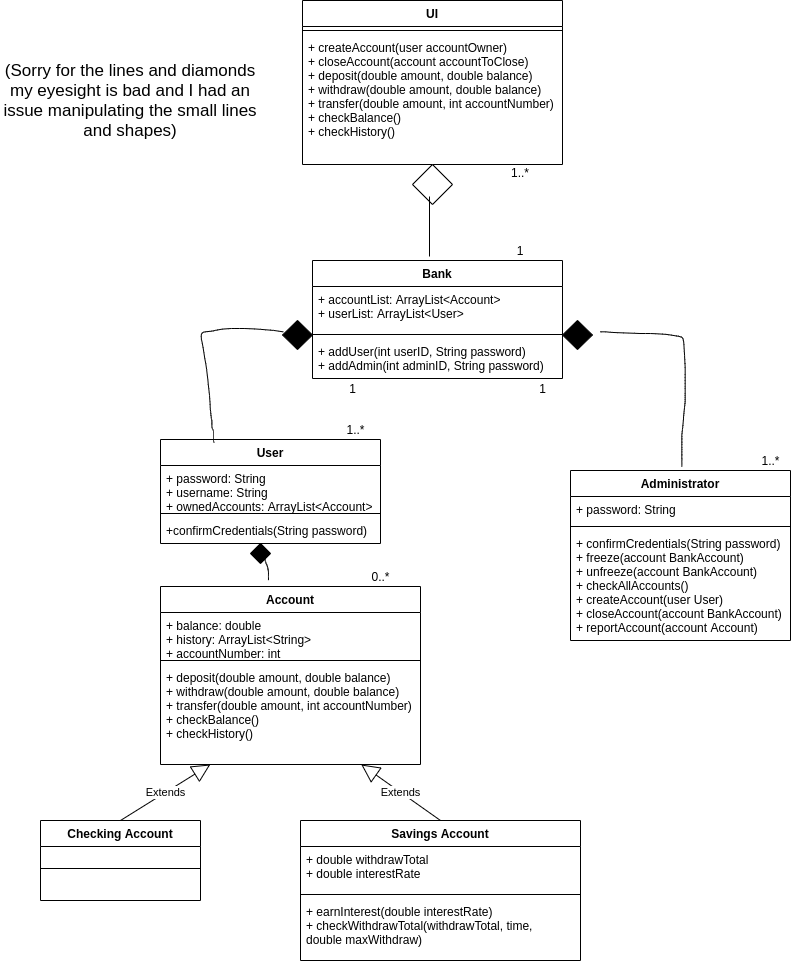

The diagram above was exported from draw.io. Its source (the exported page's mxGraphModel, read from the mxfile embedded in the PNG):
<mxGraphModel dx="1422" dy="1788" grid="1" gridSize="10" guides="1" tooltips="1" connect="1" arrows="1" fold="1" page="1" pageScale="1" pageWidth="850" pageHeight="1100" math="0" shadow="0">
  <root>
    <mxCell id="0" />
    <mxCell id="1" parent="0" />
    <mxCell id="Ue4-RRtbTL0ifi3pfwKh-3" value="UI" style="swimlane;fontStyle=1;align=center;verticalAlign=top;childLayout=stackLayout;horizontal=1;startSize=26;horizontalStack=0;resizeParent=1;resizeParentMax=0;resizeLast=0;collapsible=1;marginBottom=0;" parent="1" vertex="1">
      <mxGeometry x="312" y="-20" width="260" height="164" as="geometry" />
    </mxCell>
    <mxCell id="Ue4-RRtbTL0ifi3pfwKh-5" value="" style="line;strokeWidth=1;fillColor=none;align=left;verticalAlign=middle;spacingTop=-1;spacingLeft=3;spacingRight=3;rotatable=0;labelPosition=right;points=[];portConstraint=eastwest;" parent="Ue4-RRtbTL0ifi3pfwKh-3" vertex="1">
      <mxGeometry y="26" width="260" height="8" as="geometry" />
    </mxCell>
    <mxCell id="Ue4-RRtbTL0ifi3pfwKh-6" value="+ createAccount(user accountOwner)&#10;+ closeAccount(account accountToClose)&#10;+ deposit(double amount, double balance)&#10;+ withdraw(double amount, double balance)&#10;+ transfer(double amount, int accountNumber)&#10;+ checkBalance()&#10;+ checkHistory()&#10;" style="text;strokeColor=none;fillColor=none;align=left;verticalAlign=top;spacingLeft=4;spacingRight=4;overflow=hidden;rotatable=0;points=[[0,0.5],[1,0.5]];portConstraint=eastwest;" parent="Ue4-RRtbTL0ifi3pfwKh-3" vertex="1">
      <mxGeometry y="34" width="260" height="130" as="geometry" />
    </mxCell>
    <mxCell id="Ue4-RRtbTL0ifi3pfwKh-8" value="Bank" style="swimlane;fontStyle=1;align=center;verticalAlign=top;childLayout=stackLayout;horizontal=1;startSize=26;horizontalStack=0;resizeParent=1;resizeParentMax=0;resizeLast=0;collapsible=1;marginBottom=0;" parent="1" vertex="1">
      <mxGeometry x="322" y="240" width="250" height="118" as="geometry" />
    </mxCell>
    <mxCell id="Ue4-RRtbTL0ifi3pfwKh-9" value="+ accountList: ArrayList&lt;Account&gt;&#10;+ userList: ArrayList&lt;User&gt;" style="text;strokeColor=none;fillColor=none;align=left;verticalAlign=top;spacingLeft=4;spacingRight=4;overflow=hidden;rotatable=0;points=[[0,0.5],[1,0.5]];portConstraint=eastwest;" parent="Ue4-RRtbTL0ifi3pfwKh-8" vertex="1">
      <mxGeometry y="26" width="250" height="44" as="geometry" />
    </mxCell>
    <mxCell id="Ue4-RRtbTL0ifi3pfwKh-10" value="" style="line;strokeWidth=1;fillColor=none;align=left;verticalAlign=middle;spacingTop=-1;spacingLeft=3;spacingRight=3;rotatable=0;labelPosition=right;points=[];portConstraint=eastwest;" parent="Ue4-RRtbTL0ifi3pfwKh-8" vertex="1">
      <mxGeometry y="70" width="250" height="8" as="geometry" />
    </mxCell>
    <mxCell id="Ue4-RRtbTL0ifi3pfwKh-11" value="+ addUser(int userID, String password)&#10;+ addAdmin(int adminID, String password)" style="text;strokeColor=none;fillColor=none;align=left;verticalAlign=top;spacingLeft=4;spacingRight=4;overflow=hidden;rotatable=0;points=[[0,0.5],[1,0.5]];portConstraint=eastwest;" parent="Ue4-RRtbTL0ifi3pfwKh-8" vertex="1">
      <mxGeometry y="78" width="250" height="40" as="geometry" />
    </mxCell>
    <mxCell id="Ue4-RRtbTL0ifi3pfwKh-14" value="User" style="swimlane;fontStyle=1;align=center;verticalAlign=top;childLayout=stackLayout;horizontal=1;startSize=26;horizontalStack=0;resizeParent=1;resizeParentMax=0;resizeLast=0;collapsible=1;marginBottom=0;" parent="1" vertex="1">
      <mxGeometry x="170" y="419" width="220" height="104" as="geometry" />
    </mxCell>
    <mxCell id="Ue4-RRtbTL0ifi3pfwKh-15" value="+ password: String&#10;+ username: String&#10;+ ownedAccounts: ArrayList&lt;Account&gt;" style="text;strokeColor=none;fillColor=none;align=left;verticalAlign=top;spacingLeft=4;spacingRight=4;overflow=hidden;rotatable=0;points=[[0,0.5],[1,0.5]];portConstraint=eastwest;" parent="Ue4-RRtbTL0ifi3pfwKh-14" vertex="1">
      <mxGeometry y="26" width="220" height="44" as="geometry" />
    </mxCell>
    <mxCell id="Ue4-RRtbTL0ifi3pfwKh-16" value="" style="line;strokeWidth=1;fillColor=none;align=left;verticalAlign=middle;spacingTop=-1;spacingLeft=3;spacingRight=3;rotatable=0;labelPosition=right;points=[];portConstraint=eastwest;" parent="Ue4-RRtbTL0ifi3pfwKh-14" vertex="1">
      <mxGeometry y="70" width="220" height="8" as="geometry" />
    </mxCell>
    <mxCell id="Ue4-RRtbTL0ifi3pfwKh-17" value="+confirmCredentials(String password)" style="text;strokeColor=none;fillColor=none;align=left;verticalAlign=top;spacingLeft=4;spacingRight=4;overflow=hidden;rotatable=0;points=[[0,0.5],[1,0.5]];portConstraint=eastwest;" parent="Ue4-RRtbTL0ifi3pfwKh-14" vertex="1">
      <mxGeometry y="78" width="220" height="26" as="geometry" />
    </mxCell>
    <mxCell id="Ue4-RRtbTL0ifi3pfwKh-18" value="Administrator" style="swimlane;fontStyle=1;align=center;verticalAlign=top;childLayout=stackLayout;horizontal=1;startSize=26;horizontalStack=0;resizeParent=1;resizeParentMax=0;resizeLast=0;collapsible=1;marginBottom=0;" parent="1" vertex="1">
      <mxGeometry x="580" y="450" width="220" height="170" as="geometry" />
    </mxCell>
    <mxCell id="Ue4-RRtbTL0ifi3pfwKh-19" value="+ password: String" style="text;strokeColor=none;fillColor=none;align=left;verticalAlign=top;spacingLeft=4;spacingRight=4;overflow=hidden;rotatable=0;points=[[0,0.5],[1,0.5]];portConstraint=eastwest;" parent="Ue4-RRtbTL0ifi3pfwKh-18" vertex="1">
      <mxGeometry y="26" width="220" height="26" as="geometry" />
    </mxCell>
    <mxCell id="Ue4-RRtbTL0ifi3pfwKh-20" value="" style="line;strokeWidth=1;fillColor=none;align=left;verticalAlign=middle;spacingTop=-1;spacingLeft=3;spacingRight=3;rotatable=0;labelPosition=right;points=[];portConstraint=eastwest;" parent="Ue4-RRtbTL0ifi3pfwKh-18" vertex="1">
      <mxGeometry y="52" width="220" height="8" as="geometry" />
    </mxCell>
    <mxCell id="Ue4-RRtbTL0ifi3pfwKh-21" value="+ confirmCredentials(String password)&#10;+ freeze(account BankAccount)&#10;+ unfreeze(account BankAccount)&#10;+ checkAllAccounts()&#10;+ createAccount(user User)&#10;+ closeAccount(account BankAccount)&#10;+ reportAccount(account Account)" style="text;strokeColor=none;fillColor=none;align=left;verticalAlign=top;spacingLeft=4;spacingRight=4;overflow=hidden;rotatable=0;points=[[0,0.5],[1,0.5]];portConstraint=eastwest;" parent="Ue4-RRtbTL0ifi3pfwKh-18" vertex="1">
      <mxGeometry y="60" width="220" height="110" as="geometry" />
    </mxCell>
    <mxCell id="Ue4-RRtbTL0ifi3pfwKh-22" value="Account" style="swimlane;fontStyle=1;align=center;verticalAlign=top;childLayout=stackLayout;horizontal=1;startSize=26;horizontalStack=0;resizeParent=1;resizeParentMax=0;resizeLast=0;collapsible=1;marginBottom=0;" parent="1" vertex="1">
      <mxGeometry x="170" y="566" width="260" height="178" as="geometry" />
    </mxCell>
    <mxCell id="Ue4-RRtbTL0ifi3pfwKh-23" value="+ balance: double&#10;+ history: ArrayList&lt;String&gt;&#10;+ accountNumber: int" style="text;strokeColor=none;fillColor=none;align=left;verticalAlign=top;spacingLeft=4;spacingRight=4;overflow=hidden;rotatable=0;points=[[0,0.5],[1,0.5]];portConstraint=eastwest;" parent="Ue4-RRtbTL0ifi3pfwKh-22" vertex="1">
      <mxGeometry y="26" width="260" height="44" as="geometry" />
    </mxCell>
    <mxCell id="Ue4-RRtbTL0ifi3pfwKh-24" value="" style="line;strokeWidth=1;fillColor=none;align=left;verticalAlign=middle;spacingTop=-1;spacingLeft=3;spacingRight=3;rotatable=0;labelPosition=right;points=[];portConstraint=eastwest;" parent="Ue4-RRtbTL0ifi3pfwKh-22" vertex="1">
      <mxGeometry y="70" width="260" height="8" as="geometry" />
    </mxCell>
    <mxCell id="Ue4-RRtbTL0ifi3pfwKh-25" value="+ deposit(double amount, double balance)&#10;+ withdraw(double amount, double balance)&#10;+ transfer(double amount, int accountNumber)&#10;+ checkBalance()&#10;+ checkHistory()" style="text;strokeColor=none;fillColor=none;align=left;verticalAlign=top;spacingLeft=4;spacingRight=4;overflow=hidden;rotatable=0;points=[[0,0.5],[1,0.5]];portConstraint=eastwest;" parent="Ue4-RRtbTL0ifi3pfwKh-22" vertex="1">
      <mxGeometry y="78" width="260" height="100" as="geometry" />
    </mxCell>
    <mxCell id="Ue4-RRtbTL0ifi3pfwKh-30" value="Checking Account" style="swimlane;fontStyle=1;align=center;verticalAlign=top;childLayout=stackLayout;horizontal=1;startSize=26;horizontalStack=0;resizeParent=1;resizeParentMax=0;resizeLast=0;collapsible=1;marginBottom=0;" parent="1" vertex="1">
      <mxGeometry x="50" y="800" width="160" height="80" as="geometry" />
    </mxCell>
    <mxCell id="Ue4-RRtbTL0ifi3pfwKh-32" value="" style="line;strokeWidth=1;fillColor=none;align=left;verticalAlign=middle;spacingTop=-1;spacingLeft=3;spacingRight=3;rotatable=0;labelPosition=right;points=[];portConstraint=eastwest;" parent="Ue4-RRtbTL0ifi3pfwKh-30" vertex="1">
      <mxGeometry y="26" width="160" height="44" as="geometry" />
    </mxCell>
    <mxCell id="Ue4-RRtbTL0ifi3pfwKh-33" value="&#10;+" style="text;strokeColor=none;fillColor=none;align=left;verticalAlign=top;spacingLeft=4;spacingRight=4;overflow=hidden;rotatable=0;points=[[0,0.5],[1,0.5]];portConstraint=eastwest;" parent="Ue4-RRtbTL0ifi3pfwKh-30" vertex="1">
      <mxGeometry y="70" width="160" height="10" as="geometry" />
    </mxCell>
    <mxCell id="Ue4-RRtbTL0ifi3pfwKh-34" value="Savings Account" style="swimlane;fontStyle=1;align=center;verticalAlign=top;childLayout=stackLayout;horizontal=1;startSize=26;horizontalStack=0;resizeParent=1;resizeParentMax=0;resizeLast=0;collapsible=1;marginBottom=0;" parent="1" vertex="1">
      <mxGeometry x="310" y="800" width="280" height="140" as="geometry" />
    </mxCell>
    <mxCell id="Ue4-RRtbTL0ifi3pfwKh-35" value="+ double withdrawTotal&#10;+ double interestRate" style="text;strokeColor=none;fillColor=none;align=left;verticalAlign=top;spacingLeft=4;spacingRight=4;overflow=hidden;rotatable=0;points=[[0,0.5],[1,0.5]];portConstraint=eastwest;" parent="Ue4-RRtbTL0ifi3pfwKh-34" vertex="1">
      <mxGeometry y="26" width="280" height="44" as="geometry" />
    </mxCell>
    <mxCell id="Ue4-RRtbTL0ifi3pfwKh-36" value="" style="line;strokeWidth=1;fillColor=none;align=left;verticalAlign=middle;spacingTop=-1;spacingLeft=3;spacingRight=3;rotatable=0;labelPosition=right;points=[];portConstraint=eastwest;" parent="Ue4-RRtbTL0ifi3pfwKh-34" vertex="1">
      <mxGeometry y="70" width="280" height="8" as="geometry" />
    </mxCell>
    <mxCell id="Ue4-RRtbTL0ifi3pfwKh-37" value="+ earnInterest(double interestRate)&#10;+ checkWithdrawTotal(withdrawTotal, time, &#10;double maxWithdraw)&#10;" style="text;strokeColor=none;fillColor=none;align=left;verticalAlign=top;spacingLeft=4;spacingRight=4;overflow=hidden;rotatable=0;points=[[0,0.5],[1,0.5]];portConstraint=eastwest;" parent="Ue4-RRtbTL0ifi3pfwKh-34" vertex="1">
      <mxGeometry y="78" width="280" height="62" as="geometry" />
    </mxCell>
    <mxCell id="Ue4-RRtbTL0ifi3pfwKh-42" value="Extends" style="endArrow=block;endSize=16;endFill=0;html=1;exitX=0.5;exitY=0;exitDx=0;exitDy=0;" parent="1" source="Ue4-RRtbTL0ifi3pfwKh-30" target="Ue4-RRtbTL0ifi3pfwKh-25" edge="1">
      <mxGeometry width="160" relative="1" as="geometry">
        <mxPoint x="-10" y="600" as="sourcePoint" />
        <mxPoint x="150" y="600" as="targetPoint" />
      </mxGeometry>
    </mxCell>
    <mxCell id="Ue4-RRtbTL0ifi3pfwKh-48" value="Extends" style="endArrow=block;endSize=16;endFill=0;html=1;exitX=0.5;exitY=0;exitDx=0;exitDy=0;" parent="1" source="Ue4-RRtbTL0ifi3pfwKh-34" target="Ue4-RRtbTL0ifi3pfwKh-25" edge="1">
      <mxGeometry width="160" relative="1" as="geometry">
        <mxPoint x="300" y="630" as="sourcePoint" />
        <mxPoint x="430" y="540" as="targetPoint" />
      </mxGeometry>
    </mxCell>
    <mxCell id="zfpVZ2v8CaA4Y-D3wtEB-1" value="1..*" style="text;html=1;align=center;verticalAlign=middle;resizable=0;points=[];autosize=1;" parent="1" vertex="1">
      <mxGeometry x="765" y="430" width="30" height="20" as="geometry" />
    </mxCell>
    <mxCell id="zfpVZ2v8CaA4Y-D3wtEB-2" value="0..*" style="text;html=1;align=center;verticalAlign=middle;resizable=0;points=[];autosize=1;" parent="1" vertex="1">
      <mxGeometry x="375" y="546" width="30" height="20" as="geometry" />
    </mxCell>
    <mxCell id="zfpVZ2v8CaA4Y-D3wtEB-5" value="1..*" style="text;html=1;align=center;verticalAlign=middle;resizable=0;points=[];autosize=1;" parent="1" vertex="1">
      <mxGeometry x="350" y="399" width="30" height="20" as="geometry" />
    </mxCell>
    <mxCell id="zfpVZ2v8CaA4Y-D3wtEB-6" value="1" style="text;html=1;align=center;verticalAlign=middle;resizable=0;points=[];autosize=1;" parent="1" vertex="1">
      <mxGeometry x="352" y="358" width="20" height="20" as="geometry" />
    </mxCell>
    <mxCell id="zfpVZ2v8CaA4Y-D3wtEB-7" value="1" style="text;html=1;align=center;verticalAlign=middle;resizable=0;points=[];autosize=1;" parent="1" vertex="1">
      <mxGeometry x="542" y="358" width="20" height="20" as="geometry" />
    </mxCell>
    <mxCell id="u9HnJZBlun6RPikhldEl-7" value="" style="rhombus;whiteSpace=wrap;html=1;" parent="1" vertex="1">
      <mxGeometry x="422" y="144" width="40" height="40" as="geometry" />
    </mxCell>
    <mxCell id="u9HnJZBlun6RPikhldEl-8" value="" style="endArrow=none;html=1;" parent="1" edge="1">
      <mxGeometry width="50" height="50" relative="1" as="geometry">
        <mxPoint x="439" y="236" as="sourcePoint" />
        <mxPoint x="439" y="176" as="targetPoint" />
      </mxGeometry>
    </mxCell>
    <mxCell id="u9HnJZBlun6RPikhldEl-9" value="" style="rhombus;whiteSpace=wrap;html=1;fillColor=#000000;" parent="1" vertex="1">
      <mxGeometry x="292" y="300" width="30" height="29" as="geometry" />
    </mxCell>
    <mxCell id="u9HnJZBlun6RPikhldEl-10" value="" style="rhombus;whiteSpace=wrap;html=1;fillColor=#000000;" parent="1" vertex="1">
      <mxGeometry x="572" y="300" width="30" height="29" as="geometry" />
    </mxCell>
    <mxCell id="u9HnJZBlun6RPikhldEl-12" value="" style="shape=stencil(nVrbchwnEP2afaWA5vrsOP/hKiuRKonkkuUk/ns3WTNamt7DkLfV6pxZpunrgQt9+Pr46cvDxduvb68vfzz88/T57fFCv1y8f3p+fHh9euNPF/p4oQ+/vbw+/P768u358/XvL58asn366+Xv9oR/rzyXjbWN5e33n98Y8v998esV/+fT8y0+mVL38DYIvE0AH0wd8dZkjPdV4BPCkyEr8NECvDeeBJ4I4I/Xe8e7fB9fTZXLseU+vJiSJRysPptSNuDJ1J2nJ+PlViF4NDFuvCo7gtswZDAkn+7jfTjNhgwOwcPkNWDtfjZkBovxJkpDVrAYb9xoGQcN6UySEehQhBgvn/5zm1W4NcVv5AM2cxbwUBHcy6dnuBiRbPxi7SL3EcxN09NDX925tUeT4avSmMiySfDpccwz1ST49DymMU5UBZqmjuHEidaC8GOfEhuVDAEfdj06D3wxAXoljZmseRIIKdefduA5aoB9nExO7Auw7sig4t1F+Yb9drQPZ09Yp/qvH/hsKgzyMkYt+4MD+8v48X3JQmee8UeeuIcfvZl895A7eFH2iWMR1dlujRt8Afb0xo72p2AiWI/v3n7go3Ew44uczHjkP4wX9uRqCvHeSnwC8TjjudED/q/hA7TPjMclTuILLFoaHhVoDY8qhYav2D7CPyusc4wvEh/hfpGX+AKfT1niUX7w3XpH7bLdA+/ho8SjfO57F32DD3A9ouVhfNppkRhf8HomPLaPxDuYPzX8wj4TPsJ4n/EZ+sOML9CfJZ4z3pb9PawXGp627O97RT6N37OP77PRSTxt2odgfdTwe/ah/s1pfN5cT4H5SuJD745P4/fsE3rGO43fs08wGQyvKh7vV5H4Cv0nifwZF/knkcR7uP7sJJ6G/MMf3kWiq750/O+eelS4TMjZElVFxueygyeT5DAK8UG28ZxlgZeVKNUaB6t0ScZJtQx18SXPwzTqSkqRY46DXUCp0i1d15N0tekQx27woEpUN+8XxHs5hizwnGRGe3o4ZdYgw8rDLqbGXpTPCQI1SUXAQ39jvBwDYddTs2w7Pex6GC/HRtj11NKH3Hc86noYL+yJFRDGV9GmdnlUx9c+NL3jCflDlTobdQPfw0cS+Ir8p8p8EmCXwfg8rifCKt3woz8kqGo0/GifDKsK48v4vhWqGg0v5DbOAPgHhOraBHBsoSoyCkHx0tlJdXMRBo3GSLC51RgFyxUKo2KBaWa0o4e932jlAIlqCoMDGskiCoN6zJ5mhO5lpxkRDv8aI8FCqzEyPmhSGAUWB41RcfqbnJ0JBdXbKZzIrhKOCNimsy0iXGRADxvxOeUwASlnc04jglLznDQp9DbxblYezdrENmzWmYDCYs77lKDH1kOtudG30ImPUokKPNlopW5SiGCvUWWvvZBw5mLaNBO8JHGGFtyq/Ir2qk35eONmQsXOJwnUJ5+zBDxoqoRFDZYEOUotCQlq2yphEXGSkPtWniWUVcTNBKRvK4QKBeWZEPFxskpYhKgk4INTlYCqlkqA889MWAwoGmFzSYsRYiYsZgKNgKRQlYC0UJWQtwKICavMJwgByi8qYS/zMSHuvUPYTMZMGIeh/yPxtHZeNMYWB+bMaMUR38mZCfCweSYUONaohIB6XI1gUXM/E3KX9M4TUApWCLgquONE9IbgsVnFXY4aYSlkguglmeAXBDG/BigzMyFFSUA6sKPpXgTBDoMJ4kZKxR2GI3lRo2KpvxHGxq3is4f5jlr1qyX5JAkBW8l7SfCgOqsEdB6iEPCBlEpAJzoqYZFmZgJSo1QCvFRB/YraQcCnlI1AkgC1EOqn+DcEOOSSvLRU8MFyI1hJCPiGpBiKyyJ7ezkUF3xWzwQxFBd8GUAlwDtvGgHWuJmQsWiiEVC3qhJQA60S4JUkjTDeEUENA3+Ql4z5q+sFZfr4Aw==);fillColor=none;" parent="1" vertex="1">
      <mxGeometry x="210.70833333333348" y="308" width="483.95833333333337" height="251.66666666666669" as="geometry" />
    </mxCell>
    <mxCell id="u9HnJZBlun6RPikhldEl-13" value="" style="rhombus;whiteSpace=wrap;html=1;fillColor=#000000;" parent="1" vertex="1">
      <mxGeometry x="260" y="523" width="20" height="20" as="geometry" />
    </mxCell>
    <mxCell id="u9HnJZBlun6RPikhldEl-14" value="1" style="text;html=1;strokeColor=none;fillColor=none;align=center;verticalAlign=middle;whiteSpace=wrap;rounded=0;" parent="1" vertex="1">
      <mxGeometry x="510" y="220" width="40" height="20" as="geometry" />
    </mxCell>
    <mxCell id="u9HnJZBlun6RPikhldEl-15" value="1..*" style="text;html=1;strokeColor=none;fillColor=none;align=center;verticalAlign=middle;whiteSpace=wrap;rounded=0;" parent="1" vertex="1">
      <mxGeometry x="510" y="142.33000000000004" width="40" height="20" as="geometry" />
    </mxCell>
    <mxCell id="u9HnJZBlun6RPikhldEl-16" value="&lt;font style=&quot;font-size: 17px&quot;&gt;(Sorry for the lines and diamonds my eyesight is bad and I had an issue manipulating the small lines and shapes)&lt;/font&gt;" style="text;html=1;strokeColor=none;fillColor=none;align=center;verticalAlign=middle;whiteSpace=wrap;rounded=0;" parent="1" vertex="1">
      <mxGeometry x="10" y="20" width="260" height="120" as="geometry" />
    </mxCell>
  </root>
</mxGraphModel>